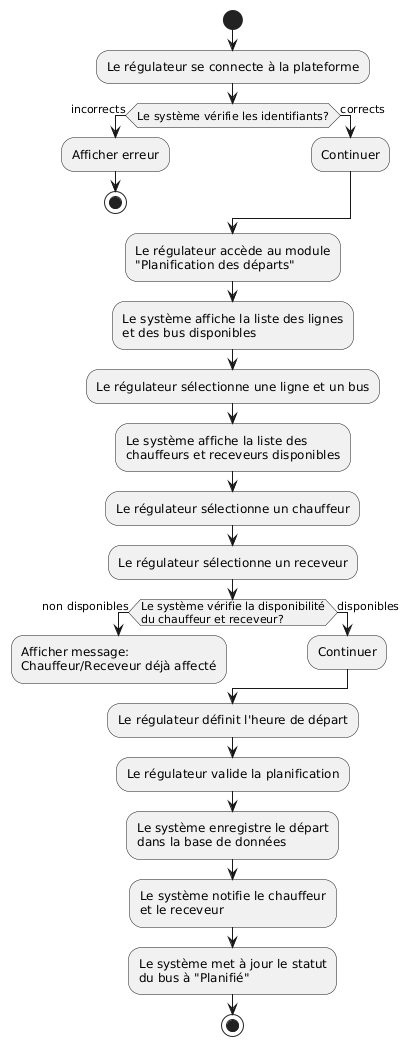

The diagram above was rendered by PlantUML. Its source (embedded in the PNG):
@startuml
start
:Le régulateur se connecte à la plateforme;

if (Le système vérifie les identifiants?) then (incorrects)
  :Afficher erreur;
  stop
else (corrects)
  :Continuer;
endif

:Le régulateur accède au module\n"Planification des départs";
:Le système affiche la liste des lignes\net des bus disponibles;
:Le régulateur sélectionne une ligne et un bus;

:Le système affiche la liste des\nchauffeurs et receveurs disponibles;
:Le régulateur sélectionne un chauffeur;
:Le régulateur sélectionne un receveur;

if (Le système vérifie la disponibilité\ndu chauffeur et receveur?) then (non disponibles)
  :Afficher message:\nChauffeur/Receveur déjà affecté;
  detach
else (disponibles)
  :Continuer;
endif

:Le régulateur définit l'heure de départ;
:Le régulateur valide la planification;
:Le système enregistre le départ\ndans la base de données;
:Le système notifie le chauffeur\net le receveur;
:Le système met à jour le statut\ndu bus à "Planifié";
stop
@enduml